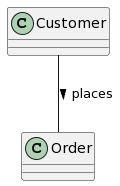

The diagram above was rendered by PlantUML. Its source (embedded in the PNG):
@startuml
class Customer {}
    class Order {}
    
    Customer -- Order: places >
@enduml